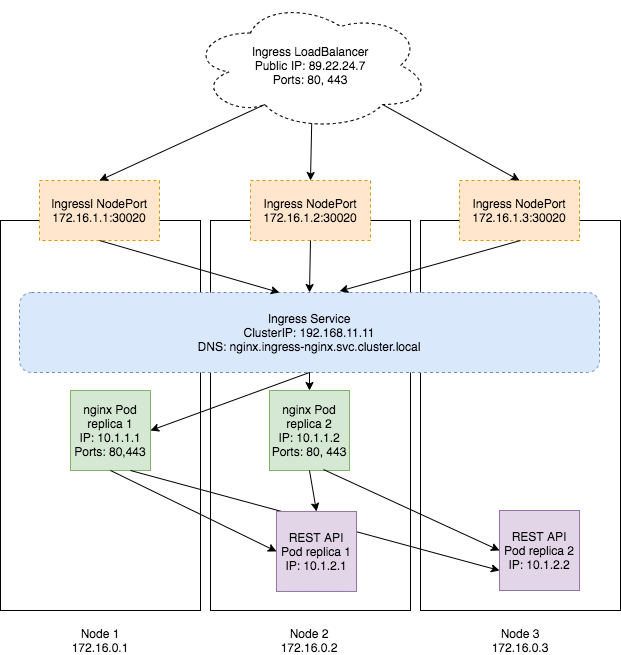

The diagram above was exported from draw.io. Its source (the exported page's mxGraphModel, read from the mxfile embedded in the PNG):
<mxGraphModel dx="1186" dy="668" grid="1" gridSize="10" guides="1" tooltips="1" connect="1" arrows="1" fold="1" page="1" pageScale="1" pageWidth="850" pageHeight="1100" math="0" shadow="0">
  <root>
    <mxCell id="0" />
    <mxCell id="1" parent="0" />
    <mxCell id="Cmr6xqA_iYrgtVglUXTO-1" value="" style="rounded=0;whiteSpace=wrap;html=1;" parent="1" vertex="1">
      <mxGeometry x="115" y="350" width="200" height="390" as="geometry" />
    </mxCell>
    <mxCell id="Cmr6xqA_iYrgtVglUXTO-2" value="" style="rounded=0;whiteSpace=wrap;html=1;" parent="1" vertex="1">
      <mxGeometry x="325" y="350" width="200" height="390" as="geometry" />
    </mxCell>
    <mxCell id="Cmr6xqA_iYrgtVglUXTO-3" value="" style="rounded=0;whiteSpace=wrap;html=1;" parent="1" vertex="1">
      <mxGeometry x="535" y="350" width="200" height="390" as="geometry" />
    </mxCell>
    <mxCell id="Cmr6xqA_iYrgtVglUXTO-4" value="Node 1&lt;br&gt;172.16.0.1" style="text;html=1;strokeColor=none;fillColor=none;align=center;verticalAlign=middle;whiteSpace=wrap;rounded=0;" parent="1" vertex="1">
      <mxGeometry x="115" y="760" width="200" height="20" as="geometry" />
    </mxCell>
    <mxCell id="Cmr6xqA_iYrgtVglUXTO-5" value="Node 2&lt;br&gt;172.16.0.2" style="text;html=1;strokeColor=none;fillColor=none;align=center;verticalAlign=middle;whiteSpace=wrap;rounded=0;" parent="1" vertex="1">
      <mxGeometry x="324" y="760" width="200" height="20" as="geometry" />
    </mxCell>
    <mxCell id="Cmr6xqA_iYrgtVglUXTO-6" value="Node 3&lt;br&gt;172.16.0.3" style="text;html=1;strokeColor=none;fillColor=none;align=center;verticalAlign=middle;whiteSpace=wrap;rounded=0;" parent="1" vertex="1">
      <mxGeometry x="535" y="760" width="200" height="20" as="geometry" />
    </mxCell>
    <mxCell id="Cmr6xqA_iYrgtVglUXTO-7" value="nginx Pod&lt;br&gt;replica 1&lt;br&gt;IP: 10.1.1.1&lt;br&gt;Ports: 80,443" style="whiteSpace=wrap;html=1;aspect=fixed;fillColor=#d5e8d4;strokeColor=#82b366;" parent="1" vertex="1">
      <mxGeometry x="185" y="520" width="80" height="80" as="geometry" />
    </mxCell>
    <mxCell id="Cmr6xqA_iYrgtVglUXTO-9" value="nginx Pod&lt;br&gt;replica 2&lt;br&gt;IP: 10.1.1.2&lt;br&gt;Ports: 80, 443" style="whiteSpace=wrap;html=1;aspect=fixed;fillColor=#d5e8d4;strokeColor=#82b366;" parent="1" vertex="1">
      <mxGeometry x="384" y="520" width="80" height="80" as="geometry" />
    </mxCell>
    <mxCell id="Cmr6xqA_iYrgtVglUXTO-10" value="Ingress Service&lt;br&gt;ClusterIP: 192.168.11.11&lt;br&gt;DNS: nginx.ingress-nginx.svc.cluster.local" style="rounded=1;whiteSpace=wrap;html=1;fillColor=#dae8fc;strokeColor=#6c8ebf;dashed=1;" parent="1" vertex="1">
      <mxGeometry x="134" y="422" width="580" height="80" as="geometry" />
    </mxCell>
    <mxCell id="Cmr6xqA_iYrgtVglUXTO-11" value="" style="endArrow=none;html=1;entryX=0.5;entryY=1;entryDx=0;entryDy=0;startArrow=classic;startFill=1;exitX=1;exitY=0.5;exitDx=0;exitDy=0;" parent="1" source="Cmr6xqA_iYrgtVglUXTO-7" target="Cmr6xqA_iYrgtVglUXTO-10" edge="1">
      <mxGeometry width="50" height="50" relative="1" as="geometry">
        <mxPoint x="215" y="690" as="sourcePoint" />
        <mxPoint x="265" y="640" as="targetPoint" />
      </mxGeometry>
    </mxCell>
    <mxCell id="Cmr6xqA_iYrgtVglUXTO-13" value="" style="endArrow=none;html=1;entryX=0.5;entryY=1;entryDx=0;entryDy=0;exitX=0.5;exitY=0;exitDx=0;exitDy=0;startArrow=classic;startFill=1;" parent="1" source="Cmr6xqA_iYrgtVglUXTO-9" target="Cmr6xqA_iYrgtVglUXTO-10" edge="1">
      <mxGeometry width="50" height="50" relative="1" as="geometry">
        <mxPoint x="235" y="700" as="sourcePoint" />
        <mxPoint x="445" y="510" as="targetPoint" />
      </mxGeometry>
    </mxCell>
    <mxCell id="Cmr6xqA_iYrgtVglUXTO-16" value="Ingressl NodePort&lt;br&gt;172.16.1.1:30020" style="rounded=0;whiteSpace=wrap;html=1;dashed=1;fillColor=#ffe6cc;strokeColor=#d79b00;" parent="1" vertex="1">
      <mxGeometry x="154" y="310" width="120" height="60" as="geometry" />
    </mxCell>
    <mxCell id="Cmr6xqA_iYrgtVglUXTO-18" value="Ingress NodePort&lt;br&gt;172.16.1.2:30020" style="rounded=0;whiteSpace=wrap;html=1;dashed=1;fillColor=#ffe6cc;strokeColor=#d79b00;" parent="1" vertex="1">
      <mxGeometry x="365" y="310" width="120" height="60" as="geometry" />
    </mxCell>
    <mxCell id="Cmr6xqA_iYrgtVglUXTO-19" value="Ingress NodePort&lt;br&gt;172.16.1.3:30020" style="rounded=0;whiteSpace=wrap;html=1;dashed=1;fillColor=#ffe6cc;strokeColor=#d79b00;" parent="1" vertex="1">
      <mxGeometry x="574" y="310" width="120" height="60" as="geometry" />
    </mxCell>
    <mxCell id="Cmr6xqA_iYrgtVglUXTO-20" value="" style="endArrow=none;html=1;entryX=0.5;entryY=1;entryDx=0;entryDy=0;exitX=0.448;exitY=0;exitDx=0;exitDy=0;startArrow=classic;startFill=1;exitPerimeter=0;" parent="1" source="Cmr6xqA_iYrgtVglUXTO-10" target="Cmr6xqA_iYrgtVglUXTO-16" edge="1">
      <mxGeometry width="50" height="50" relative="1" as="geometry">
        <mxPoint x="115" y="850" as="sourcePoint" />
        <mxPoint x="165" y="800" as="targetPoint" />
      </mxGeometry>
    </mxCell>
    <mxCell id="Cmr6xqA_iYrgtVglUXTO-21" value="" style="endArrow=none;html=1;entryX=0.5;entryY=1;entryDx=0;entryDy=0;exitX=0.552;exitY=-0.017;exitDx=0;exitDy=0;startArrow=classic;startFill=1;exitPerimeter=0;" parent="1" source="Cmr6xqA_iYrgtVglUXTO-10" edge="1">
      <mxGeometry width="50" height="50" relative="1" as="geometry">
        <mxPoint x="846" y="440" as="sourcePoint" />
        <mxPoint x="635" y="370" as="targetPoint" />
      </mxGeometry>
    </mxCell>
    <mxCell id="Cmr6xqA_iYrgtVglUXTO-22" value="" style="endArrow=none;html=1;entryX=0.5;entryY=1;entryDx=0;entryDy=0;exitX=0.5;exitY=0;exitDx=0;exitDy=0;startArrow=classic;startFill=1;" parent="1" source="Cmr6xqA_iYrgtVglUXTO-10" target="Cmr6xqA_iYrgtVglUXTO-18" edge="1">
      <mxGeometry width="50" height="50" relative="1" as="geometry">
        <mxPoint x="395" y="420" as="sourcePoint" />
        <mxPoint x="445" y="370" as="targetPoint" />
      </mxGeometry>
    </mxCell>
    <mxCell id="Cmr6xqA_iYrgtVglUXTO-23" value="Ingress LoadBalancer&lt;br&gt;Public IP: 89.22.24.7&lt;br&gt;Ports: 80, 443" style="ellipse;shape=cloud;whiteSpace=wrap;html=1;dashed=1;" parent="1" vertex="1">
      <mxGeometry x="305" y="130" width="240" height="130" as="geometry" />
    </mxCell>
    <mxCell id="Cmr6xqA_iYrgtVglUXTO-24" value="" style="endArrow=classic;html=1;exitX=0.31;exitY=0.8;exitDx=0;exitDy=0;exitPerimeter=0;entryX=0.5;entryY=0;entryDx=0;entryDy=0;" parent="1" source="Cmr6xqA_iYrgtVglUXTO-23" target="Cmr6xqA_iYrgtVglUXTO-16" edge="1">
      <mxGeometry width="50" height="50" relative="1" as="geometry">
        <mxPoint x="115" y="850" as="sourcePoint" />
        <mxPoint x="165" y="800" as="targetPoint" />
      </mxGeometry>
    </mxCell>
    <mxCell id="Cmr6xqA_iYrgtVglUXTO-25" value="" style="endArrow=classic;html=1;exitX=0.505;exitY=0.946;exitDx=0;exitDy=0;exitPerimeter=0;entryX=0.5;entryY=0;entryDx=0;entryDy=0;" parent="1" source="Cmr6xqA_iYrgtVglUXTO-23" target="Cmr6xqA_iYrgtVglUXTO-18" edge="1">
      <mxGeometry width="50" height="50" relative="1" as="geometry">
        <mxPoint x="397.71000000000004" y="244" as="sourcePoint" />
        <mxPoint x="224" y="320" as="targetPoint" />
      </mxGeometry>
    </mxCell>
    <mxCell id="Cmr6xqA_iYrgtVglUXTO-26" value="" style="endArrow=classic;html=1;exitX=0.8;exitY=0.8;exitDx=0;exitDy=0;exitPerimeter=0;entryX=0.5;entryY=0;entryDx=0;entryDy=0;" parent="1" source="Cmr6xqA_iYrgtVglUXTO-23" target="Cmr6xqA_iYrgtVglUXTO-19" edge="1">
      <mxGeometry width="50" height="50" relative="1" as="geometry">
        <mxPoint x="407.71000000000004" y="254" as="sourcePoint" />
        <mxPoint x="234" y="330" as="targetPoint" />
      </mxGeometry>
    </mxCell>
    <mxCell id="Cmr6xqA_iYrgtVglUXTO-27" value="REST API Pod replica 2&lt;br&gt;IP: 10.1.2.2" style="whiteSpace=wrap;html=1;aspect=fixed;fillColor=#e1d5e7;strokeColor=#9673a6;" parent="1" vertex="1">
      <mxGeometry x="614" y="640" width="80" height="80" as="geometry" />
    </mxCell>
    <mxCell id="Cmr6xqA_iYrgtVglUXTO-28" value="" style="endArrow=none;html=1;exitX=0;exitY=0.5;exitDx=0;exitDy=0;entryX=0.675;entryY=0.988;entryDx=0;entryDy=0;entryPerimeter=0;endFill=0;startArrow=classic;startFill=1;" parent="1" source="Cmr6xqA_iYrgtVglUXTO-27" target="Cmr6xqA_iYrgtVglUXTO-9" edge="1">
      <mxGeometry width="50" height="50" relative="1" as="geometry">
        <mxPoint x="115" y="850" as="sourcePoint" />
        <mxPoint x="165" y="800" as="targetPoint" />
      </mxGeometry>
    </mxCell>
    <mxCell id="ScLCDNXyu6071IIdG26k-2" value="" style="endArrow=none;html=1;exitX=0;exitY=0.5;exitDx=0;exitDy=0;entryX=0.5;entryY=1;entryDx=0;entryDy=0;endFill=0;startArrow=classic;startFill=1;" parent="1" source="ScLCDNXyu6071IIdG26k-1" target="Cmr6xqA_iYrgtVglUXTO-7" edge="1">
      <mxGeometry width="50" height="50" relative="1" as="geometry">
        <mxPoint x="-108" y="850.96" as="sourcePoint" />
        <mxPoint x="215" y="600" as="targetPoint" />
      </mxGeometry>
    </mxCell>
    <mxCell id="ScLCDNXyu6071IIdG26k-5" value="" style="endArrow=none;html=1;exitX=0;exitY=0.75;exitDx=0;exitDy=0;entryX=0.5;entryY=1;entryDx=0;entryDy=0;endFill=0;startArrow=classic;startFill=1;" parent="1" source="Cmr6xqA_iYrgtVglUXTO-27" edge="1">
      <mxGeometry width="50" height="50" relative="1" as="geometry">
        <mxPoint x="411" y="680.96" as="sourcePoint" />
        <mxPoint x="245" y="600" as="targetPoint" />
      </mxGeometry>
    </mxCell>
    <mxCell id="ScLCDNXyu6071IIdG26k-1" value="REST API Pod replica 1&lt;br&gt;IP: 10.1.2.1" style="whiteSpace=wrap;html=1;aspect=fixed;fillColor=#e1d5e7;strokeColor=#9673a6;" parent="1" vertex="1">
      <mxGeometry x="391" y="640.96" width="80" height="80" as="geometry" />
    </mxCell>
    <mxCell id="ScLCDNXyu6071IIdG26k-6" value="" style="endArrow=none;html=1;entryX=0.5;entryY=1;entryDx=0;entryDy=0;endFill=0;startArrow=classic;startFill=1;exitX=0.5;exitY=0;exitDx=0;exitDy=0;" parent="1" source="ScLCDNXyu6071IIdG26k-1" target="Cmr6xqA_iYrgtVglUXTO-9" edge="1">
      <mxGeometry width="50" height="50" relative="1" as="geometry">
        <mxPoint x="424" y="630" as="sourcePoint" />
        <mxPoint x="448" y="609.04" as="targetPoint" />
      </mxGeometry>
    </mxCell>
  </root>
</mxGraphModel>